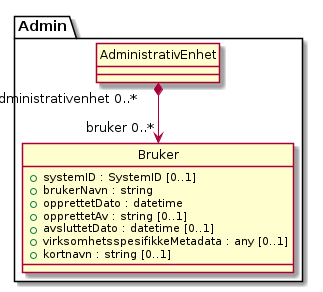

The diagram above was rendered by PlantUML. Its source (embedded in the PNG):
@startuml
skinparam nodesep 100
hide circle
class Admin.Bruker {
  +systemID : SystemID [0..1]
  +brukerNavn : string
  +opprettetDato : datetime
  +opprettetAv : string [0..1]
  +avsluttetDato : datetime [0..1]
  +virksomhetsspesifikkeMetadata : any [0..1]
  +kortnavn : string [0..1]
}
class Admin.AdministrativEnhet {
}
Admin.AdministrativEnhet "administrativenhet 0..*" *--> "bruker 0..*" Admin.Bruker
@enduml